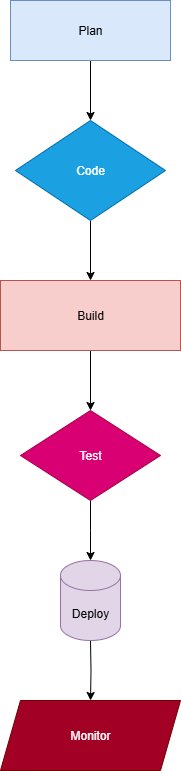

The diagram above was exported from draw.io. Its source (the exported page's mxGraphModel, read from the mxfile embedded in the PNG):
<mxGraphModel dx="1603" dy="865" grid="1" gridSize="10" guides="1" tooltips="1" connect="1" arrows="1" fold="1" page="1" pageScale="1" pageWidth="850" pageHeight="1100" math="0" shadow="0">
  <root>
    <mxCell id="0" />
    <mxCell id="1" parent="0" />
    <mxCell id="4NrIwglG6FmXI2_92U8R-3" value="" style="edgeStyle=orthogonalEdgeStyle;rounded=0;orthogonalLoop=1;jettySize=auto;html=1;" edge="1" parent="1" source="4NrIwglG6FmXI2_92U8R-1" target="4NrIwglG6FmXI2_92U8R-2">
      <mxGeometry relative="1" as="geometry" />
    </mxCell>
    <mxCell id="4NrIwglG6FmXI2_92U8R-1" value="Plan" style="rounded=0;whiteSpace=wrap;html=1;fillColor=#dae8fc;strokeColor=#6c8ebf;" vertex="1" parent="1">
      <mxGeometry x="290" y="40" width="160" height="60" as="geometry" />
    </mxCell>
    <mxCell id="4NrIwglG6FmXI2_92U8R-5" value="" style="edgeStyle=orthogonalEdgeStyle;rounded=0;orthogonalLoop=1;jettySize=auto;html=1;" edge="1" parent="1" source="4NrIwglG6FmXI2_92U8R-2" target="4NrIwglG6FmXI2_92U8R-4">
      <mxGeometry relative="1" as="geometry" />
    </mxCell>
    <mxCell id="4NrIwglG6FmXI2_92U8R-2" value="Code" style="rhombus;whiteSpace=wrap;html=1;fillColor=#1ba1e2;fontColor=#ffffff;strokeColor=#006EAF;" vertex="1" parent="1">
      <mxGeometry x="295" y="160" width="150" height="100" as="geometry" />
    </mxCell>
    <mxCell id="4NrIwglG6FmXI2_92U8R-7" value="" style="edgeStyle=orthogonalEdgeStyle;rounded=0;orthogonalLoop=1;jettySize=auto;html=1;" edge="1" parent="1" source="4NrIwglG6FmXI2_92U8R-4" target="4NrIwglG6FmXI2_92U8R-6">
      <mxGeometry relative="1" as="geometry" />
    </mxCell>
    <mxCell id="4NrIwglG6FmXI2_92U8R-4" value="Build" style="rounded=0;whiteSpace=wrap;html=1;fillColor=#f8cecc;strokeColor=#b85450;" vertex="1" parent="1">
      <mxGeometry x="280" y="320" width="180" height="70" as="geometry" />
    </mxCell>
    <mxCell id="4NrIwglG6FmXI2_92U8R-9" value="" style="edgeStyle=orthogonalEdgeStyle;rounded=0;orthogonalLoop=1;jettySize=auto;html=1;" edge="1" parent="1" source="4NrIwglG6FmXI2_92U8R-6">
      <mxGeometry relative="1" as="geometry">
        <mxPoint x="370" y="600" as="targetPoint" />
      </mxGeometry>
    </mxCell>
    <mxCell id="4NrIwglG6FmXI2_92U8R-6" value="Test" style="rhombus;whiteSpace=wrap;html=1;fillColor=#d80073;fontColor=#ffffff;strokeColor=#A50040;" vertex="1" parent="1">
      <mxGeometry x="300" y="450" width="140" height="90" as="geometry" />
    </mxCell>
    <mxCell id="4NrIwglG6FmXI2_92U8R-11" value="" style="edgeStyle=orthogonalEdgeStyle;rounded=0;orthogonalLoop=1;jettySize=auto;html=1;" edge="1" parent="1" target="4NrIwglG6FmXI2_92U8R-10">
      <mxGeometry relative="1" as="geometry">
        <mxPoint x="370" y="680" as="sourcePoint" />
      </mxGeometry>
    </mxCell>
    <mxCell id="4NrIwglG6FmXI2_92U8R-10" value="Monitor" style="shape=parallelogram;perimeter=parallelogramPerimeter;whiteSpace=wrap;html=1;fixedSize=1;fillColor=#a20025;fontColor=#ffffff;strokeColor=#6F0000;" vertex="1" parent="1">
      <mxGeometry x="280" y="740" width="180" height="70" as="geometry" />
    </mxCell>
    <mxCell id="4NrIwglG6FmXI2_92U8R-12" value="Deploy" style="shape=cylinder3;whiteSpace=wrap;html=1;boundedLbl=1;backgroundOutline=1;size=15;fillColor=#e1d5e7;strokeColor=#9673a6;" vertex="1" parent="1">
      <mxGeometry x="340" y="600" width="60" height="80" as="geometry" />
    </mxCell>
  </root>
</mxGraphModel>